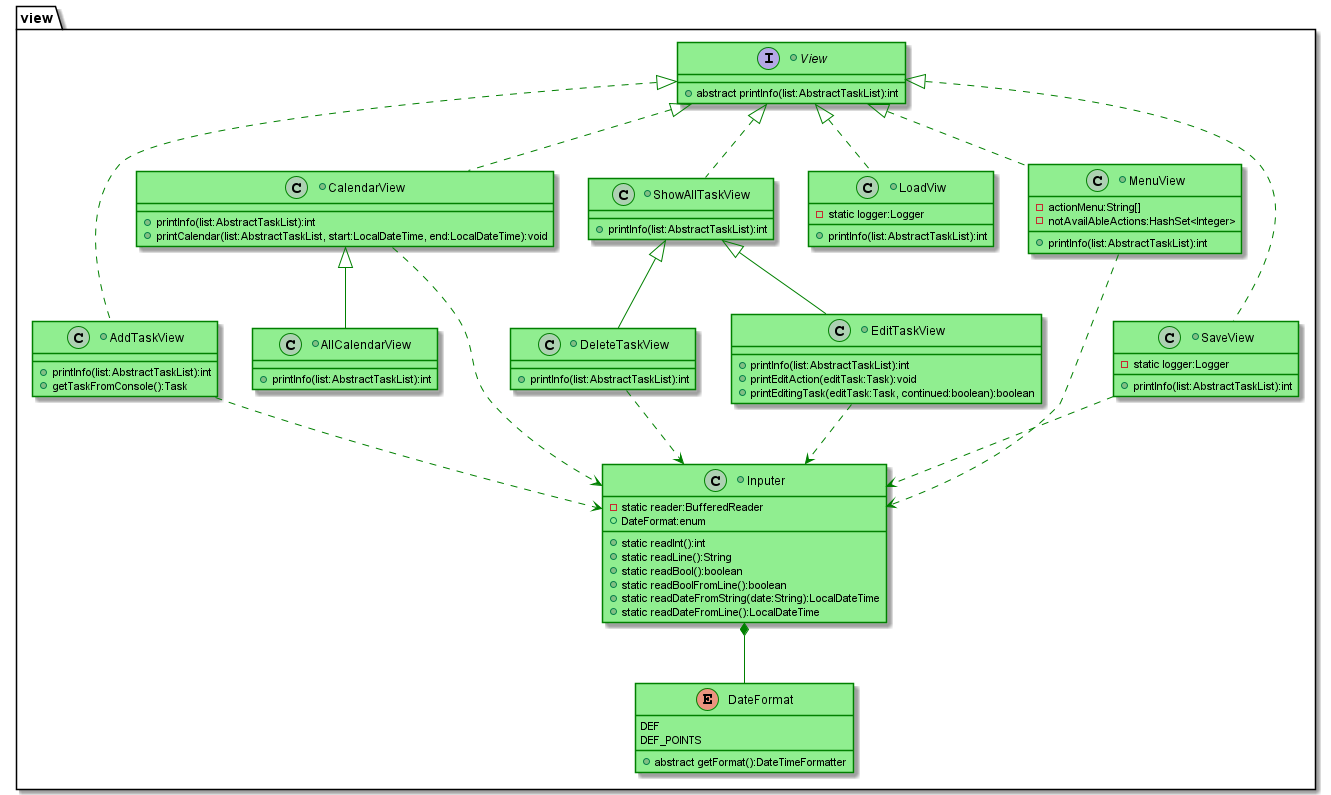

The diagram above was rendered by PlantUML. Its source (embedded in the PNG):
@startuml
'https://plantuml.com/class-diagram

skinparam class {
  ' задаем светлозеленый цвет для фона классов по умолчанию
  BackgroundColor LightGreen
  ' задаем синий цвет для связей классов по умолчанию
  ArrowColor      Green
  ' задаем красный цвет для контуров классов по умолчанию
  BorderColor     Green
}

package "view" {
    +interface View {
        +abstract printInfo(list:AbstractTaskList):int
    }

    +class AddTaskView implements View {
          +printInfo(list:AbstractTaskList):int
          +getTaskFromConsole():Task
    }

    +class AllCalendarView extends CalendarView {
          +printInfo(list:AbstractTaskList):int
    }

    +class CalendarView implements View {
          +printInfo(list:AbstractTaskList):int
          +printCalendar(list:AbstractTaskList, start:LocalDateTime, end:LocalDateTime):void
    }

    +class DeleteTaskView extends ShowAllTaskView {
          +printInfo(list:AbstractTaskList):int
    }

    +class EditTaskView extends ShowAllTaskView {
          +printInfo(list:AbstractTaskList):int
          +printEditAction(editTask:Task):void
          +printEditingTask(editTask:Task, continued:boolean):boolean
    }

    +class LoadViw implements View {
          -static logger:Logger
          +printInfo(list:AbstractTaskList):int
    }

    +class MenuView implements View {
          -actionMenu:String[]
          -notAvailAbleActions:HashSet<Integer>
          +printInfo(list:AbstractTaskList):int
    }

    +class SaveView implements View {
          -static logger:Logger
          +printInfo(list:AbstractTaskList):int
    }

    +class ShowAllTaskView implements View {
          +printInfo(list:AbstractTaskList):int
    }

    +class Inputer {
              -static reader:BufferedReader
              +DateFormat:enum
              +static readInt():int
              +static readLine():String
              +static readBool():boolean
              +static readBoolFromLine():boolean
              +static readDateFromString(date:String):LocalDateTime
              +static readDateFromLine():LocalDateTime
        }
        enum DateFormat {
             DEF
             DEF_POINTS
             +abstract getFormat():DateTimeFormatter
        }
        Inputer *-- DateFormat
        AddTaskView ..> Inputer
        CalendarView ..> Inputer
        DeleteTaskView ..> Inputer
        EditTaskView ..> Inputer
        MenuView ..> Inputer
        SaveView ..> Inputer
}

@enduml